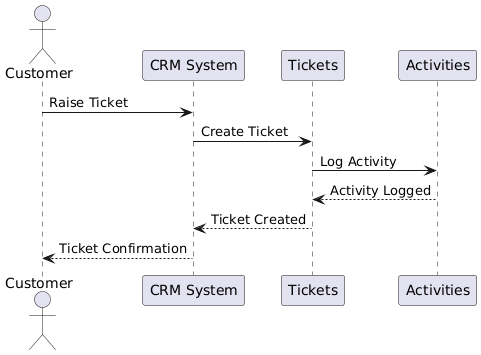

The diagram above was rendered by PlantUML. Its source (embedded in the PNG):
@startuml
actor Customer
participant "CRM System" as CRM
participant Tickets
participant Activities

Customer -> CRM: Raise Ticket
CRM -> Tickets: Create Ticket
Tickets -> Activities: Log Activity
Activities --> Tickets: Activity Logged
Tickets --> CRM: Ticket Created
CRM --> Customer: Ticket Confirmation
@enduml